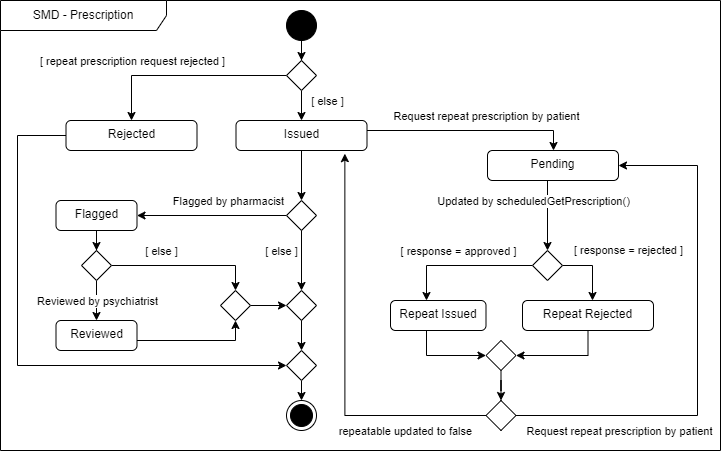

The diagram above was exported from draw.io. Its source (the exported page's mxGraphModel, read from the mxfile embedded in the PNG):
<mxGraphModel dx="1461" dy="-501" grid="1" gridSize="10" guides="1" tooltips="1" connect="1" arrows="1" fold="1" page="1" pageScale="1" pageWidth="850" pageHeight="1100" math="0" shadow="0">
  <root>
    <mxCell id="0" />
    <mxCell id="1" parent="0" />
    <mxCell id="ooQ9ryQbCYyaGNRDOu7E-1" value="SMD - Prescription" style="shape=umlFrame;whiteSpace=wrap;html=1;pointerEvents=0;recursiveResize=0;container=1;collapsible=0;width=166;align=center;verticalAlign=middle;height=30;" parent="1" vertex="1">
      <mxGeometry x="90" y="1180" width="720" height="450" as="geometry" />
    </mxCell>
    <mxCell id="ooQ9ryQbCYyaGNRDOu7E-2" value="" style="ellipse;html=1;shape=endState;fillColor=strokeColor;" parent="ooQ9ryQbCYyaGNRDOu7E-1" vertex="1">
      <mxGeometry x="286" y="400" width="30" height="30" as="geometry" />
    </mxCell>
    <mxCell id="ooQ9ryQbCYyaGNRDOu7E-3" style="edgeStyle=orthogonalEdgeStyle;rounded=0;orthogonalLoop=1;jettySize=auto;html=1;" parent="ooQ9ryQbCYyaGNRDOu7E-1" source="ooQ9ryQbCYyaGNRDOu7E-12" target="ooQ9ryQbCYyaGNRDOu7E-39" edge="1">
      <mxGeometry relative="1" as="geometry" />
    </mxCell>
    <mxCell id="ooQ9ryQbCYyaGNRDOu7E-4" style="edgeStyle=orthogonalEdgeStyle;rounded=0;orthogonalLoop=1;jettySize=auto;html=1;entryX=0.5;entryY=0;entryDx=0;entryDy=0;" parent="ooQ9ryQbCYyaGNRDOu7E-1" source="ooQ9ryQbCYyaGNRDOu7E-6" target="ooQ9ryQbCYyaGNRDOu7E-27" edge="1">
      <mxGeometry relative="1" as="geometry">
        <mxPoint x="607.4857142857143" y="279.97" as="sourcePoint" />
        <mxPoint x="402" y="229.97" as="targetPoint" />
        <Array as="points">
          <mxPoint x="547" y="200" />
          <mxPoint x="547" y="200" />
        </Array>
      </mxGeometry>
    </mxCell>
    <mxCell id="ooQ9ryQbCYyaGNRDOu7E-5" value="Updated by scheduledGetPrescription()" style="edgeLabel;html=1;align=center;verticalAlign=middle;resizable=0;points=[];" parent="ooQ9ryQbCYyaGNRDOu7E-4" connectable="0" vertex="1">
      <mxGeometry x="-0.2255" y="3" relative="1" as="geometry">
        <mxPoint x="-18" y="-7" as="offset" />
      </mxGeometry>
    </mxCell>
    <mxCell id="ooQ9ryQbCYyaGNRDOu7E-6" value="Pending" style="html=1;align=center;verticalAlign=top;rounded=1;absoluteArcSize=1;arcSize=10;dashed=0;whiteSpace=wrap;" parent="ooQ9ryQbCYyaGNRDOu7E-1" vertex="1">
      <mxGeometry x="487" y="150" width="131" height="30" as="geometry" />
    </mxCell>
    <mxCell id="ooQ9ryQbCYyaGNRDOu7E-7" style="edgeStyle=orthogonalEdgeStyle;rounded=0;orthogonalLoop=1;jettySize=auto;html=1;entryX=0.5;entryY=0;entryDx=0;entryDy=0;exitX=0.5;exitY=1;exitDx=0;exitDy=0;" parent="ooQ9ryQbCYyaGNRDOu7E-1" source="ooQ9ryQbCYyaGNRDOu7E-44" target="ooQ9ryQbCYyaGNRDOu7E-2" edge="1">
      <mxGeometry relative="1" as="geometry" />
    </mxCell>
    <mxCell id="ooQ9ryQbCYyaGNRDOu7E-8" style="edgeStyle=orthogonalEdgeStyle;rounded=0;orthogonalLoop=1;jettySize=auto;html=1;entryX=0.5;entryY=0;entryDx=0;entryDy=0;" parent="ooQ9ryQbCYyaGNRDOu7E-1" source="ooQ9ryQbCYyaGNRDOu7E-11" target="ooQ9ryQbCYyaGNRDOu7E-20" edge="1">
      <mxGeometry relative="1" as="geometry" />
    </mxCell>
    <mxCell id="ooQ9ryQbCYyaGNRDOu7E-9" style="edgeStyle=orthogonalEdgeStyle;rounded=0;orthogonalLoop=1;jettySize=auto;html=1;" parent="ooQ9ryQbCYyaGNRDOu7E-1" source="ooQ9ryQbCYyaGNRDOu7E-11" target="ooQ9ryQbCYyaGNRDOu7E-6" edge="1">
      <mxGeometry relative="1" as="geometry">
        <Array as="points">
          <mxPoint x="553" y="130" />
        </Array>
      </mxGeometry>
    </mxCell>
    <mxCell id="ooQ9ryQbCYyaGNRDOu7E-10" value="Request repeat prescription by patient" style="edgeLabel;html=1;align=center;verticalAlign=middle;resizable=0;points=[];" parent="ooQ9ryQbCYyaGNRDOu7E-9" connectable="0" vertex="1">
      <mxGeometry x="0.1549" y="-1" relative="1" as="geometry">
        <mxPoint y="-16" as="offset" />
      </mxGeometry>
    </mxCell>
    <mxCell id="ooQ9ryQbCYyaGNRDOu7E-11" value="Issued" style="html=1;align=center;verticalAlign=top;rounded=1;absoluteArcSize=1;arcSize=10;dashed=0;whiteSpace=wrap;" parent="ooQ9ryQbCYyaGNRDOu7E-1" vertex="1">
      <mxGeometry x="235.5" y="120" width="131" height="30" as="geometry" />
    </mxCell>
    <mxCell id="ooQ9ryQbCYyaGNRDOu7E-12" value="" style="ellipse;fillColor=strokeColor;html=1;" parent="ooQ9ryQbCYyaGNRDOu7E-1" vertex="1">
      <mxGeometry x="286" y="10" width="30" height="30" as="geometry" />
    </mxCell>
    <mxCell id="ooQ9ryQbCYyaGNRDOu7E-13" style="edgeStyle=orthogonalEdgeStyle;rounded=0;orthogonalLoop=1;jettySize=auto;html=1;" parent="ooQ9ryQbCYyaGNRDOu7E-1" source="h_8nmOoWQoeYpYwgOmRq-1" target="ooQ9ryQbCYyaGNRDOu7E-17" edge="1">
      <mxGeometry relative="1" as="geometry" />
    </mxCell>
    <mxCell id="ooQ9ryQbCYyaGNRDOu7E-14" value="Reviewed by psychiatrist" style="edgeLabel;html=1;align=center;verticalAlign=middle;resizable=0;points=[];" parent="ooQ9ryQbCYyaGNRDOu7E-13" connectable="0" vertex="1">
      <mxGeometry x="-0.0997" y="1" relative="1" as="geometry">
        <mxPoint x="-1" y="2" as="offset" />
      </mxGeometry>
    </mxCell>
    <mxCell id="h_8nmOoWQoeYpYwgOmRq-2" style="edgeStyle=orthogonalEdgeStyle;rounded=0;orthogonalLoop=1;jettySize=auto;html=1;entryX=0.5;entryY=0;entryDx=0;entryDy=0;" parent="ooQ9ryQbCYyaGNRDOu7E-1" source="ooQ9ryQbCYyaGNRDOu7E-15" target="h_8nmOoWQoeYpYwgOmRq-1" edge="1">
      <mxGeometry relative="1" as="geometry" />
    </mxCell>
    <mxCell id="ooQ9ryQbCYyaGNRDOu7E-15" value="Flagged" style="html=1;align=center;verticalAlign=top;rounded=1;absoluteArcSize=1;arcSize=10;dashed=0;whiteSpace=wrap;" parent="ooQ9ryQbCYyaGNRDOu7E-1" vertex="1">
      <mxGeometry x="55.5" y="200" width="81" height="30" as="geometry" />
    </mxCell>
    <mxCell id="ooQ9ryQbCYyaGNRDOu7E-16" style="edgeStyle=orthogonalEdgeStyle;rounded=0;orthogonalLoop=1;jettySize=auto;html=1;entryX=0.5;entryY=1;entryDx=0;entryDy=0;" parent="ooQ9ryQbCYyaGNRDOu7E-1" source="ooQ9ryQbCYyaGNRDOu7E-17" target="h_8nmOoWQoeYpYwgOmRq-3" edge="1">
      <mxGeometry relative="1" as="geometry">
        <Array as="points">
          <mxPoint x="235" y="340" />
        </Array>
      </mxGeometry>
    </mxCell>
    <mxCell id="ooQ9ryQbCYyaGNRDOu7E-17" value="Reviewed" style="html=1;align=center;verticalAlign=top;rounded=1;absoluteArcSize=1;arcSize=10;dashed=0;whiteSpace=wrap;" parent="ooQ9ryQbCYyaGNRDOu7E-1" vertex="1">
      <mxGeometry x="55.5" y="320" width="81" height="30" as="geometry" />
    </mxCell>
    <mxCell id="ooQ9ryQbCYyaGNRDOu7E-18" style="edgeStyle=orthogonalEdgeStyle;rounded=0;orthogonalLoop=1;jettySize=auto;html=1;" parent="ooQ9ryQbCYyaGNRDOu7E-1" source="ooQ9ryQbCYyaGNRDOu7E-20" target="ooQ9ryQbCYyaGNRDOu7E-15" edge="1">
      <mxGeometry relative="1" as="geometry" />
    </mxCell>
    <mxCell id="ooQ9ryQbCYyaGNRDOu7E-19" value="Flagged by pharmacist" style="edgeLabel;html=1;align=center;verticalAlign=middle;resizable=0;points=[];" parent="ooQ9ryQbCYyaGNRDOu7E-18" connectable="0" vertex="1">
      <mxGeometry x="0.093" relative="1" as="geometry">
        <mxPoint x="23" y="-15" as="offset" />
      </mxGeometry>
    </mxCell>
    <mxCell id="ooQ9ryQbCYyaGNRDOu7E-20" value="" style="rhombus;" parent="ooQ9ryQbCYyaGNRDOu7E-1" vertex="1">
      <mxGeometry x="286" y="200" width="30" height="30" as="geometry" />
    </mxCell>
    <mxCell id="ooQ9ryQbCYyaGNRDOu7E-21" style="edgeStyle=orthogonalEdgeStyle;rounded=0;orthogonalLoop=1;jettySize=auto;html=1;" parent="ooQ9ryQbCYyaGNRDOu7E-1" source="ooQ9ryQbCYyaGNRDOu7E-22" target="ooQ9ryQbCYyaGNRDOu7E-32" edge="1">
      <mxGeometry relative="1" as="geometry">
        <Array as="points">
          <mxPoint x="426" y="355" />
        </Array>
      </mxGeometry>
    </mxCell>
    <mxCell id="ooQ9ryQbCYyaGNRDOu7E-22" value="Repeat Issued" style="html=1;align=center;verticalAlign=top;rounded=1;absoluteArcSize=1;arcSize=10;dashed=0;whiteSpace=wrap;" parent="ooQ9ryQbCYyaGNRDOu7E-1" vertex="1">
      <mxGeometry x="390" y="300" width="95.5" height="30" as="geometry" />
    </mxCell>
    <mxCell id="ooQ9ryQbCYyaGNRDOu7E-23" style="edgeStyle=orthogonalEdgeStyle;rounded=0;orthogonalLoop=1;jettySize=auto;html=1;" parent="ooQ9ryQbCYyaGNRDOu7E-1" source="ooQ9ryQbCYyaGNRDOu7E-27" target="ooQ9ryQbCYyaGNRDOu7E-22" edge="1">
      <mxGeometry relative="1" as="geometry">
        <Array as="points">
          <mxPoint x="426" y="265" />
        </Array>
      </mxGeometry>
    </mxCell>
    <mxCell id="ooQ9ryQbCYyaGNRDOu7E-24" value="[ response = approved ]" style="edgeLabel;html=1;align=center;verticalAlign=middle;resizable=0;points=[];" parent="ooQ9ryQbCYyaGNRDOu7E-23" connectable="0" vertex="1">
      <mxGeometry x="-0.1614" relative="1" as="geometry">
        <mxPoint x="-16" y="-15" as="offset" />
      </mxGeometry>
    </mxCell>
    <mxCell id="ooQ9ryQbCYyaGNRDOu7E-25" style="edgeStyle=orthogonalEdgeStyle;rounded=0;orthogonalLoop=1;jettySize=auto;html=1;" parent="ooQ9ryQbCYyaGNRDOu7E-1" source="ooQ9ryQbCYyaGNRDOu7E-27" target="ooQ9ryQbCYyaGNRDOu7E-29" edge="1">
      <mxGeometry relative="1" as="geometry">
        <Array as="points">
          <mxPoint x="592" y="265" />
        </Array>
      </mxGeometry>
    </mxCell>
    <mxCell id="ooQ9ryQbCYyaGNRDOu7E-26" value="[ response = rejected ]" style="edgeLabel;html=1;align=center;verticalAlign=middle;resizable=0;points=[];" parent="ooQ9ryQbCYyaGNRDOu7E-25" connectable="0" vertex="1">
      <mxGeometry x="0.2756" relative="1" as="geometry">
        <mxPoint x="35" y="-27" as="offset" />
      </mxGeometry>
    </mxCell>
    <mxCell id="ooQ9ryQbCYyaGNRDOu7E-27" value="" style="rhombus;" parent="ooQ9ryQbCYyaGNRDOu7E-1" vertex="1">
      <mxGeometry x="532" y="250" width="30" height="30" as="geometry" />
    </mxCell>
    <mxCell id="ooQ9ryQbCYyaGNRDOu7E-28" style="edgeStyle=orthogonalEdgeStyle;rounded=0;orthogonalLoop=1;jettySize=auto;html=1;" parent="ooQ9ryQbCYyaGNRDOu7E-1" source="ooQ9ryQbCYyaGNRDOu7E-29" target="ooQ9ryQbCYyaGNRDOu7E-32" edge="1">
      <mxGeometry relative="1" as="geometry">
        <Array as="points">
          <mxPoint x="588" y="355" />
        </Array>
      </mxGeometry>
    </mxCell>
    <mxCell id="ooQ9ryQbCYyaGNRDOu7E-29" value="Repeat Rejected" style="html=1;align=center;verticalAlign=top;rounded=1;absoluteArcSize=1;arcSize=10;dashed=0;whiteSpace=wrap;" parent="ooQ9ryQbCYyaGNRDOu7E-1" vertex="1">
      <mxGeometry x="522" y="300" width="131" height="30" as="geometry" />
    </mxCell>
    <mxCell id="ooQ9ryQbCYyaGNRDOu7E-30" style="edgeStyle=orthogonalEdgeStyle;rounded=0;orthogonalLoop=1;jettySize=auto;html=1;exitX=0.5;exitY=1;exitDx=0;exitDy=0;" parent="ooQ9ryQbCYyaGNRDOu7E-1" source="h_8nmOoWQoeYpYwgOmRq-7" target="ooQ9ryQbCYyaGNRDOu7E-6" edge="1">
      <mxGeometry relative="1" as="geometry">
        <Array as="points">
          <mxPoint x="501" y="400" />
          <mxPoint x="501" y="400" />
          <mxPoint x="501" y="415" />
          <mxPoint x="697" y="415" />
          <mxPoint x="697" y="165" />
        </Array>
      </mxGeometry>
    </mxCell>
    <mxCell id="ooQ9ryQbCYyaGNRDOu7E-31" value="Request repeat prescription by patient" style="edgeLabel;html=1;align=center;verticalAlign=middle;resizable=0;points=[];" parent="ooQ9ryQbCYyaGNRDOu7E-30" connectable="0" vertex="1">
      <mxGeometry x="-0.4713" y="1" relative="1" as="geometry">
        <mxPoint x="12" y="16" as="offset" />
      </mxGeometry>
    </mxCell>
    <mxCell id="h_8nmOoWQoeYpYwgOmRq-11" style="edgeStyle=orthogonalEdgeStyle;rounded=0;orthogonalLoop=1;jettySize=auto;html=1;" parent="ooQ9ryQbCYyaGNRDOu7E-1" source="ooQ9ryQbCYyaGNRDOu7E-32" target="h_8nmOoWQoeYpYwgOmRq-7" edge="1">
      <mxGeometry relative="1" as="geometry" />
    </mxCell>
    <mxCell id="ooQ9ryQbCYyaGNRDOu7E-32" value="" style="rhombus;" parent="ooQ9ryQbCYyaGNRDOu7E-1" vertex="1">
      <mxGeometry x="485.5" y="340" width="30" height="30" as="geometry" />
    </mxCell>
    <mxCell id="ooQ9ryQbCYyaGNRDOu7E-33" style="edgeStyle=orthogonalEdgeStyle;rounded=0;orthogonalLoop=1;jettySize=auto;html=1;" parent="ooQ9ryQbCYyaGNRDOu7E-1" source="ooQ9ryQbCYyaGNRDOu7E-34" target="ooQ9ryQbCYyaGNRDOu7E-44" edge="1">
      <mxGeometry relative="1" as="geometry">
        <Array as="points">
          <mxPoint x="17" y="135" />
          <mxPoint x="17" y="365" />
        </Array>
      </mxGeometry>
    </mxCell>
    <mxCell id="ooQ9ryQbCYyaGNRDOu7E-34" value="Rejected" style="html=1;align=center;verticalAlign=top;rounded=1;absoluteArcSize=1;arcSize=10;dashed=0;whiteSpace=wrap;" parent="ooQ9ryQbCYyaGNRDOu7E-1" vertex="1">
      <mxGeometry x="65.5" y="120" width="131" height="30" as="geometry" />
    </mxCell>
    <mxCell id="ooQ9ryQbCYyaGNRDOu7E-35" style="edgeStyle=orthogonalEdgeStyle;rounded=0;orthogonalLoop=1;jettySize=auto;html=1;entryX=0.5;entryY=0;entryDx=0;entryDy=0;" parent="ooQ9ryQbCYyaGNRDOu7E-1" source="ooQ9ryQbCYyaGNRDOu7E-39" target="ooQ9ryQbCYyaGNRDOu7E-11" edge="1">
      <mxGeometry relative="1" as="geometry" />
    </mxCell>
    <mxCell id="ooQ9ryQbCYyaGNRDOu7E-36" value="[ else ]" style="edgeLabel;html=1;align=center;verticalAlign=middle;resizable=0;points=[];" parent="ooQ9ryQbCYyaGNRDOu7E-35" connectable="0" vertex="1">
      <mxGeometry x="-0.6067" y="-1" relative="1" as="geometry">
        <mxPoint x="26" as="offset" />
      </mxGeometry>
    </mxCell>
    <mxCell id="ooQ9ryQbCYyaGNRDOu7E-37" style="edgeStyle=orthogonalEdgeStyle;rounded=0;orthogonalLoop=1;jettySize=auto;html=1;" parent="ooQ9ryQbCYyaGNRDOu7E-1" source="ooQ9ryQbCYyaGNRDOu7E-39" target="ooQ9ryQbCYyaGNRDOu7E-34" edge="1">
      <mxGeometry relative="1" as="geometry" />
    </mxCell>
    <mxCell id="ooQ9ryQbCYyaGNRDOu7E-38" value="[ repeat prescription request rejected ]" style="edgeLabel;html=1;align=center;verticalAlign=middle;resizable=0;points=[];" parent="ooQ9ryQbCYyaGNRDOu7E-37" connectable="0" vertex="1">
      <mxGeometry x="-0.3107" y="-3" relative="1" as="geometry">
        <mxPoint x="-86" y="-12" as="offset" />
      </mxGeometry>
    </mxCell>
    <mxCell id="ooQ9ryQbCYyaGNRDOu7E-39" value="" style="rhombus;" parent="ooQ9ryQbCYyaGNRDOu7E-1" vertex="1">
      <mxGeometry x="286" y="60" width="30" height="30" as="geometry" />
    </mxCell>
    <mxCell id="ooQ9ryQbCYyaGNRDOu7E-40" value="" style="edgeStyle=orthogonalEdgeStyle;rounded=0;orthogonalLoop=1;jettySize=auto;html=1;entryX=0.5;entryY=0;entryDx=0;entryDy=0;exitX=0.5;exitY=1;exitDx=0;exitDy=0;" parent="ooQ9ryQbCYyaGNRDOu7E-1" source="ooQ9ryQbCYyaGNRDOu7E-20" target="ooQ9ryQbCYyaGNRDOu7E-42" edge="1">
      <mxGeometry relative="1" as="geometry">
        <mxPoint x="391" y="1410" as="sourcePoint" />
        <mxPoint x="391" y="1510" as="targetPoint" />
      </mxGeometry>
    </mxCell>
    <mxCell id="ooQ9ryQbCYyaGNRDOu7E-41" value="[ else ]" style="edgeLabel;html=1;align=center;verticalAlign=middle;resizable=0;points=[];" parent="ooQ9ryQbCYyaGNRDOu7E-40" connectable="0" vertex="1">
      <mxGeometry x="-0.3601" relative="1" as="geometry">
        <mxPoint x="-21" y="1" as="offset" />
      </mxGeometry>
    </mxCell>
    <mxCell id="ooQ9ryQbCYyaGNRDOu7E-42" value="" style="rhombus;" parent="ooQ9ryQbCYyaGNRDOu7E-1" vertex="1">
      <mxGeometry x="286" y="290" width="30" height="30" as="geometry" />
    </mxCell>
    <mxCell id="ooQ9ryQbCYyaGNRDOu7E-43" value="" style="edgeStyle=orthogonalEdgeStyle;rounded=0;orthogonalLoop=1;jettySize=auto;html=1;entryX=0.5;entryY=0;entryDx=0;entryDy=0;exitX=0.5;exitY=1;exitDx=0;exitDy=0;" parent="ooQ9ryQbCYyaGNRDOu7E-1" source="ooQ9ryQbCYyaGNRDOu7E-42" target="ooQ9ryQbCYyaGNRDOu7E-44" edge="1">
      <mxGeometry relative="1" as="geometry">
        <mxPoint x="391" y="1500" as="sourcePoint" />
        <mxPoint x="391" y="1560" as="targetPoint" />
      </mxGeometry>
    </mxCell>
    <mxCell id="ooQ9ryQbCYyaGNRDOu7E-44" value="" style="rhombus;" parent="ooQ9ryQbCYyaGNRDOu7E-1" vertex="1">
      <mxGeometry x="286" y="350" width="30" height="30" as="geometry" />
    </mxCell>
    <mxCell id="h_8nmOoWQoeYpYwgOmRq-4" style="edgeStyle=orthogonalEdgeStyle;rounded=0;orthogonalLoop=1;jettySize=auto;html=1;entryX=0.5;entryY=0;entryDx=0;entryDy=0;" parent="ooQ9ryQbCYyaGNRDOu7E-1" source="h_8nmOoWQoeYpYwgOmRq-1" target="h_8nmOoWQoeYpYwgOmRq-3" edge="1">
      <mxGeometry relative="1" as="geometry" />
    </mxCell>
    <mxCell id="h_8nmOoWQoeYpYwgOmRq-1" value="" style="rhombus;" parent="ooQ9ryQbCYyaGNRDOu7E-1" vertex="1">
      <mxGeometry x="81" y="250" width="30" height="30" as="geometry" />
    </mxCell>
    <mxCell id="h_8nmOoWQoeYpYwgOmRq-5" style="edgeStyle=orthogonalEdgeStyle;rounded=0;orthogonalLoop=1;jettySize=auto;html=1;" parent="ooQ9ryQbCYyaGNRDOu7E-1" source="h_8nmOoWQoeYpYwgOmRq-3" target="ooQ9ryQbCYyaGNRDOu7E-42" edge="1">
      <mxGeometry relative="1" as="geometry" />
    </mxCell>
    <mxCell id="h_8nmOoWQoeYpYwgOmRq-3" value="" style="rhombus;" parent="ooQ9ryQbCYyaGNRDOu7E-1" vertex="1">
      <mxGeometry x="220" y="290" width="30" height="30" as="geometry" />
    </mxCell>
    <mxCell id="h_8nmOoWQoeYpYwgOmRq-6" value="[ else ]" style="edgeLabel;html=1;align=center;verticalAlign=middle;resizable=0;points=[];" parent="ooQ9ryQbCYyaGNRDOu7E-1" connectable="0" vertex="1">
      <mxGeometry x="160" y="250.00333333333356" as="geometry" />
    </mxCell>
    <mxCell id="h_8nmOoWQoeYpYwgOmRq-7" value="" style="rhombus;" parent="ooQ9ryQbCYyaGNRDOu7E-1" vertex="1">
      <mxGeometry x="485.5" y="400" width="30" height="30" as="geometry" />
    </mxCell>
    <mxCell id="h_8nmOoWQoeYpYwgOmRq-12" style="edgeStyle=orthogonalEdgeStyle;rounded=0;orthogonalLoop=1;jettySize=auto;html=1;entryX=0.831;entryY=1.105;entryDx=0;entryDy=0;entryPerimeter=0;" parent="ooQ9ryQbCYyaGNRDOu7E-1" source="h_8nmOoWQoeYpYwgOmRq-7" target="ooQ9ryQbCYyaGNRDOu7E-11" edge="1">
      <mxGeometry relative="1" as="geometry" />
    </mxCell>
    <mxCell id="h_8nmOoWQoeYpYwgOmRq-13" value="repeatable updated to false" style="edgeLabel;html=1;align=center;verticalAlign=middle;resizable=0;points=[];" parent="h_8nmOoWQoeYpYwgOmRq-12" connectable="0" vertex="1">
      <mxGeometry x="-0.5972" y="-1" relative="1" as="geometry">
        <mxPoint y="16" as="offset" />
      </mxGeometry>
    </mxCell>
  </root>
</mxGraphModel>